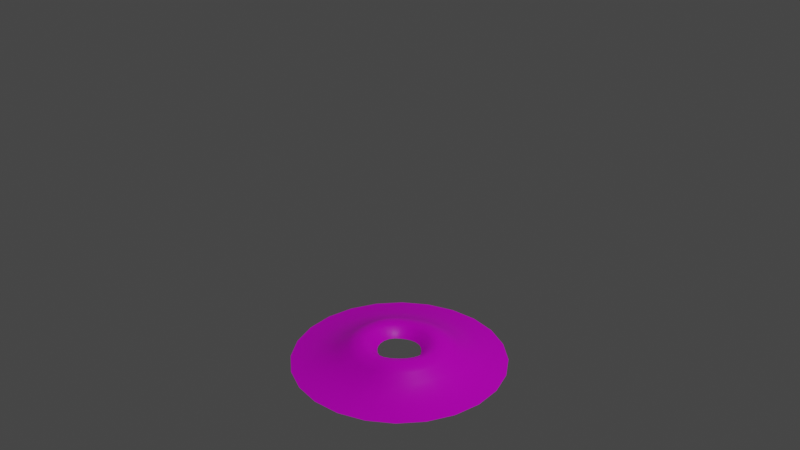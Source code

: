 # Source: Palm_Sand.blend  (saved by Blender 3.5.10; exported with 4.5.12 LTS)
import bpy
from mathutils import Matrix  # noqa: F401  (used for matrix-valued properties, if any)

bpy.ops.wm.read_factory_settings(use_empty=True)
scene = bpy.context.scene
scene.name = 'Scene'

# ---- collections
col_collection = bpy.data.collections.new('Collection'); scene.collection.children.link(col_collection)

# ---- images (referenced by path relative to the original .blend; pixels are not part of the script)
import os
ASSET_DIR = os.environ.get("B2B_ASSET_DIR", "")  # directory of the original .blend (textures are referenced by path, not embedded)
HERE = os.path.dirname(os.path.abspath(__file__))  # packed textures are extracted next to this script under _unpacked/

def load_image(name, relpath, width, height, colorspace="sRGB"):
    """Load a texture the original file referenced (path relative to the .blend, or extracted next to this script)."""
    p = next((c for c in (os.path.join(HERE, relpath), os.path.join(ASSET_DIR, relpath)) if relpath and os.path.exists(c)), "")
    if p:
        img = bpy.data.images.load(p, check_existing=True)
        img.name = name
    else:  # same state as the original file: an image datablock whose file is absent (Cycles renders it pink)
        img = bpy.data.images.new(name, width, height)
        img.source = "FILE"
        img.filepath = "//" + (relpath or name)
    img.colorspace_settings.name = colorspace
    return img
img_untitled_001 = load_image('Untitled.001', 'Sand.png', 1024, 1024, 'sRGB')

# ---- materials (node trees are filled in below, after node groups)
mat_m_sand = bpy.data.materials.new('m_sand')
mat_m_sand.alpha_threshold = 0.0
mat_m_sand.line_color = (0.0, 0.0, 0.0, 1.0)

# ---- material node trees
mat_m_sand.use_nodes = True; mat_m_sand.node_tree.nodes.clear()
_N = mat_m_sand.node_tree.nodes; _L = mat_m_sand.node_tree.links
n0 = _N.new('ShaderNodeOutputMaterial'); n0.name = 'Material Output'; n0.location = (300, 300)
n1 = _N.new('ShaderNodeBsdfPrincipled'); n1.name = 'Principled BSDF'; n1.location = (10, 300)
n1.distribution = 'GGX'
n1.subsurface_method = 'BURLEY'
n1.inputs[2].default_value = 0.4
n1.inputs[3].default_value = 1.45
n1.inputs[13].default_value = 0.1932
n1.inputs[27].default_value = (0.0, 0.0, 0.0, 1.0)
n1.inputs[28].default_value = 1.0
n2 = _N.new('ShaderNodeTexImage'); n2.name = 'Image Texture'; n2.location = (-280, 280)
n2.image = img_untitled_001
_L.new(n1.outputs[0], n0.inputs[0])
_L.new(n2.outputs[0], n1.inputs[0])
n0.is_active_output = True

# ---- world
world_world = bpy.data.worlds.new('World'); scene.world = world_world
world_world.use_nodes = True; world_world.node_tree.nodes.clear()
_N = world_world.node_tree.nodes; _L = world_world.node_tree.links
n0 = _N.new('ShaderNodeOutputWorld'); n0.name = 'World Output'; n0.location = (300, 300)
n1 = _N.new('ShaderNodeBackground'); n1.name = 'Background'; n1.location = (10, 300)
n1.inputs[0].default_value = (0.05088, 0.05088, 0.05088, 1.0)
_L.new(n1.outputs[0], n0.inputs[0])
n0.is_active_output = True
world_world.color = (0.05088, 0.05088, 0.05088)
world_world.use_sun_shadow = False
world_world.sun_shadow_jitter_overblur = 0.0

# ---- cameras
cam_camera = bpy.data.cameras.new('Camera')
cam_camera.clip_end = 100.0
cam_camera.ortho_scale = 7.314

# ---- lights
light_light = bpy.data.lights.new('Light', 'POINT')
light_light.transmission_factor = 0.0
light_light.energy = 1000.0
light_light.shadow_soft_size = 0.1
light_light.shadow_maximum_resolution = 0.006
light_light.use_absolute_resolution = True

# ---- meshes
me_torus = bpy.data.meshes.new('Torus')
me_torus.from_pydata([(0.9541, -6.099e-09, 0.0), (0.6664, 0.0009253, 0.09801), (0.5587, 0.004312, 0.165), (0.2365, 0.002686, 0.09069), (0.9216, 0.2469, 0.0), (0.6433, 0.1743, 0.0954), (0.539, 0.1509, 0.16), (0.2282, 0.06462, 0.08921), (0.8263, 0.477, 0.0), (0.577, 0.3343, 0.09801), (0.4836, 0.2845, 0.165), (0.2046, 0.1214, 0.09069), (0.6746, 0.6746, 0.0), (0.4714, 0.4714, 0.1009), (0.3957, 0.3975, 0.1746), (0.1673, 0.1695, 0.09424), (0.477, 0.8263, 0.0), (0.3334, 0.5774, 0.1009), (0.2802, 0.4853, 0.1787), (0.1186, 0.2061, 0.09781), (0.2469, 0.9216, 0.0), (0.1726, 0.644, 0.1009), (0.145, 0.5413, 0.1787), (0.06159, 0.2297, 0.09781), (7.777e-08, 0.9541, 0.0), (4.767e-08, 0.6667, 0.1009), (0.0003764, 0.5613, 0.1746), (0.0004524, 0.2386, 0.09426), (-0.2469, 0.9216, 0.0), (-0.1723, 0.6447, 0.09802), (-0.1438, 0.5444, 0.1651), (-0.06069, 0.2314, 0.09071), (-0.477, 0.8263, 0.0), (-0.3329, 0.5787, 0.09542), (-0.2785, 0.4896, 0.1601), (-0.1178, 0.208, 0.08924), (-0.6746, 0.6746, 0.0), (-0.4712, 0.4721, 0.09802), (-0.395, 0.3994, 0.1651), (-0.1672, 0.1701, 0.09147), (-0.8263, 0.477, 0.0), (-0.5771, 0.3336, 0.1004), (-0.4834, 0.283, 0.1748), (-0.2053, 0.1206, 0.09736), (-0.9216, 0.2469, 0.0), (-0.6397, 0.1764, 0.09613), (-0.5347, 0.1525, 0.1772), (-0.2291, 0.06334, 0.103), (-0.9541, 7.731e-08, 0.0), (-0.6598, 0.006375, 0.09364), (-0.5507, 0.0107, 0.1756), (-0.2371, 0.001975, 0.1051), (-0.9216, -0.2469, 0.0), (-0.6399, -0.1684, 0.09805), (-0.5348, -0.1368, 0.1806), (-0.2292, -0.05966, 0.1054), (-0.8263, -0.477, 0.0), (-0.5772, -0.3327, 0.1025), (-0.4839, -0.2768, 0.1854), (-0.2057, -0.1174, 0.1048), (-0.6746, -0.6746, 0.0), (-0.4714, -0.4714, 0.1009), (-0.3963, -0.3956, 0.1814), (-0.168, -0.1671, 0.1025), (-0.477, -0.8263, 0.0), (-0.3327, -0.577, 0.0993), (-0.2771, -0.4835, 0.1714), (-0.1188, -0.2054, 0.1001), (-0.2469, -0.9216, 0.0), (-0.1637, -0.6388, 0.07973), (-0.1316, -0.5333, 0.1464), (-0.06088, -0.2291, 0.09778), (7.777e-08, -0.9541, 0.0), (0.01447, -0.6582, 0.06618), (0.01984, -0.5486, 0.131), (0.001023, -0.2369, 0.09673), (0.2469, -0.9216, 0.0), (0.1814, -0.6388, 0.07973), (0.1585, -0.5333, 0.1464), (0.06205, -0.2291, 0.09778), (0.477, -0.8263, 0.0), (0.334, -0.577, 0.0993), (0.2832, -0.4835, 0.1714), (0.1187, -0.2057, 0.09918), (0.6746, -0.6746, 0.0), (0.4714, -0.4714, 0.1009), (0.3962, -0.3962, 0.1787), (0.1679, -0.1679, 0.09919), (0.8263, -0.477, 0.0), (0.5774, -0.3334, 0.1009), (0.4853, -0.2802, 0.1787), (0.2055, -0.1183, 0.09781), (0.9216, -0.2469, 0.0), (0.644, -0.1726, 0.1009), (0.5408, -0.1437, 0.1746), (0.2288, -0.0599, 0.09424), (0.322, 0.005983, 0.1837), (0.4219, 0.006899, 0.2072), (0.4068, 0.1185, 0.2018), (0.3105, 0.09103, 0.1802), (0.3651, 0.2192, 0.2072), (0.2786, 0.1681, 0.1837), (0.2989, 0.3036, 0.2182), (0.228, 0.2328, 0.1917), (0.2121, 0.3683, 0.2272), (0.1618, 0.2819, 0.1994), (0.1101, 0.4105, 0.2272), (0.08424, 0.314, 0.1994), (0.0009881, 0.4271, 0.2183), (0.001002, 0.3268, 0.1917), (-0.1079, 0.4152, 0.2073), (-0.08221, 0.3176, 0.1838), (-0.2098, 0.374, 0.2018), (-0.1601, 0.2861, 0.1803), (-0.2982, 0.3055, 0.2083), (-0.2276, 0.2341, 0.1857), (-0.3653, 0.2176, 0.2229), (-0.2793, 0.1669, 0.1977), (-0.4053, 0.1176, 0.234), (-0.3108, 0.08957, 0.2082), (-0.4182, 0.009586, 0.2367), (-0.3213, 0.006136, 0.2125), (-0.4055, -0.1017, 0.2395), (-0.3111, -0.07848, 0.2138), (-0.3664, -0.2076, 0.2412), (-0.2804, -0.1586, 0.2142), (-0.3003, -0.2985, 0.2362), (-0.2294, -0.2276, 0.2099), (-0.2093, -0.3656, 0.223), (-0.1608, -0.2796, 0.2015), (-0.09998, -0.4043, 0.2052), (-0.07914, -0.3104, 0.1911), (0.01354, -0.4166, 0.1965), (0.006546, -0.3204, 0.1869), (0.1198, -0.4043, 0.2052), (0.08874, -0.3104, 0.1911), (0.2153, -0.3659, 0.2219), (0.1635, -0.2801, 0.1994), (0.3002, -0.3002, 0.229), (0.2293, -0.2293, 0.2027), (0.3675, -0.2117, 0.2272), (0.2805, -0.1611, 0.1994), (0.4088, -0.1065, 0.2182), (0.3119, -0.08048, 0.1917), (0.9541, -6.099e-09, 0.0), (0.9216, 0.2469, 0.0), (0.8263, 0.477, 0.0), (0.6746, 0.6746, 0.0), (0.477, 0.8263, 0.0), (0.2469, 0.9216, 0.0), (7.777e-08, 0.9541, 0.0), (-0.2469, 0.9216, 0.0), (-0.477, 0.8263, 0.0), (-0.6746, 0.6746, 0.0), (-0.8263, 0.477, 0.0), (-0.9216, 0.2469, 0.0), (-0.9541, 7.731e-08, 0.0), (-0.9216, -0.2469, 0.0), (-0.8263, -0.477, 0.0), (-0.6746, -0.6746, 0.0), (-0.477, -0.8263, 0.0), (-0.2469, -0.9216, 0.0), (7.777e-08, -0.9541, 0.0), (0.2469, -0.9216, 0.0), (0.477, -0.8263, 0.0), (0.6746, -0.6746, 0.0), (0.8263, -0.477, 0.0), (0.9216, -0.2469, 0.0), (0.9541, -6.099e-09, 0.0), (0.9216, 0.2469, 0.0), (0.8263, 0.477, 0.0), (0.6746, 0.6746, 0.0), (0.477, 0.8263, 0.0), (0.2469, 0.9216, 0.0), (7.777e-08, 0.9541, 0.0), (-0.2469, 0.9216, 0.0), (-0.477, 0.8263, 0.0), (-0.6746, 0.6746, 0.0), (-0.8263, 0.477, 0.0), (-0.9216, 0.2469, 0.0), (-0.9541, 7.731e-08, 0.0), (-0.9216, -0.2469, 0.0), (-0.8263, -0.477, 0.0), (-0.6746, -0.6746, 0.0), (-0.477, -0.8263, 0.0), (-0.2469, -0.9216, 0.0), (7.777e-08, -0.9541, 0.0), (0.2469, -0.9216, 0.0), (0.477, -0.8263, 0.0), (0.6746, -0.6746, 0.0), (0.8263, -0.477, 0.0), (0.9216, -0.2469, 0.0), (1.177, -7.523e-09, 0.0), (1.137, 0.3046, 0.0), (1.019, 0.5885, 0.0), (0.8322, 0.8322, 0.0), (0.5885, 1.019, 0.0), (0.3046, 1.137, 0.0), (9.594e-08, 1.177, 0.0), (-0.3046, 1.137, 0.0), (-0.5885, 1.019, 0.0), (-0.8322, 0.8322, 0.0), (-1.019, 0.5885, 0.0), (-1.137, 0.3046, 0.0), (-1.177, 9.537e-08, 0.0), (-1.137, -0.3046, 0.0), (-1.019, -0.5885, 0.0), (-0.8322, -0.8322, 0.0), (-0.5885, -1.019, 0.0), (-0.3046, -1.137, 0.0), (9.594e-08, -1.177, 0.0), (0.3046, -1.137, 0.0), (0.5885, -1.019, 0.0), (0.8322, -0.8322, 0.0), (1.019, -0.5885, 0.0), (1.137, -0.3046, 0.0)], [(156, 48), (44, 155), (161, 68), (64, 160), (166, 88), (84, 165), (150, 24), (20, 149), (40, 154), (60, 159), (80, 164), (16, 148), (36, 153), (56, 158), (76, 163), (12, 147), (32, 152), (52, 157), (72, 162), (8, 146), (144, 0), (92, 167), (28, 151), (4, 145), (173, 149), (148, 172), (188, 164), (163, 187), (181, 157), (156, 180), (174, 150), (189, 165), (182, 158), (175, 151), (190, 166), (183, 159), (176, 152), (191, 167), (169, 145), (144, 168), (184, 160), (177, 153), (170, 146), (185, 161), (178, 154), (171, 147), (186, 162), (179, 155)], [(0, 4, 5, 1), (1, 5, 6, 2), (96, 99, 7, 3), (143, 96, 3, 95), (4, 8, 9, 5), (5, 9, 10, 6), (99, 101, 11, 7), (10, 14, 102, 100), (8, 12, 13, 9), (9, 13, 14, 10), (101, 103, 15, 11), (14, 18, 104, 102), (12, 16, 17, 13), (13, 17, 18, 14), (103, 105, 19, 15), (18, 22, 106, 104), (16, 20, 21, 17), (17, 21, 22, 18), (105, 107, 23, 19), (22, 26, 108, 106), (20, 24, 25, 21), (21, 25, 26, 22), (107, 109, 27, 23), (26, 30, 110, 108), (24, 28, 29, 25), (25, 29, 30, 26), (109, 111, 31, 27), (30, 34, 112, 110), (28, 32, 33, 29), (29, 33, 34, 30), (111, 113, 35, 31), (34, 38, 114, 112), (32, 36, 37, 33), (33, 37, 38, 34), (113, 115, 39, 35), (38, 42, 116, 114), (36, 40, 41, 37), (37, 41, 42, 38), (115, 117, 43, 39), (42, 46, 118, 116), (40, 44, 45, 41), (41, 45, 46, 42), (117, 119, 47, 43), (46, 50, 120, 118), (44, 48, 49, 45), (45, 49, 50, 46), (119, 121, 51, 47), (50, 54, 122, 120), (48, 52, 53, 49), (49, 53, 54, 50), (121, 123, 55, 51), (54, 58, 124, 122), (52, 56, 57, 53), (53, 57, 58, 54), (123, 125, 59, 55), (58, 62, 126, 124), (56, 60, 61, 57), (57, 61, 62, 58), (125, 127, 63, 59), (62, 66, 128, 126), (60, 64, 65, 61), (61, 65, 66, 62), (127, 129, 67, 63), (66, 70, 130, 128), (64, 68, 69, 65), (65, 69, 70, 66), (129, 131, 71, 67), (70, 74, 132, 130), (68, 72, 73, 69), (69, 73, 74, 70), (131, 133, 75, 71), (74, 78, 134, 132), (72, 76, 77, 73), (73, 77, 78, 74), (133, 135, 79, 75), (78, 82, 136, 134), (76, 80, 81, 77), (77, 81, 82, 78), (135, 137, 83, 79), (82, 86, 138, 136), (80, 84, 85, 81), (81, 85, 86, 82), (137, 139, 87, 83), (86, 90, 140, 138), (84, 88, 89, 85), (85, 89, 90, 86), (139, 141, 91, 87), (90, 94, 142, 140), (88, 92, 93, 89), (89, 93, 94, 90), (141, 143, 95, 91), (92, 0, 1, 93), (93, 1, 2, 94), (2, 6, 98, 97), (6, 10, 100, 98), (97, 98, 99, 96), (98, 100, 101, 99), (100, 102, 103, 101), (102, 104, 105, 103), (104, 106, 107, 105), (106, 108, 109, 107), (108, 110, 111, 109), (110, 112, 113, 111), (112, 114, 115, 113), (114, 116, 117, 115), (116, 118, 119, 117), (118, 120, 121, 119), (120, 122, 123, 121), (122, 124, 125, 123), (124, 126, 127, 125), (126, 128, 129, 127), (128, 130, 131, 129), (130, 132, 133, 131), (132, 134, 135, 133), (134, 136, 137, 135), (136, 138, 139, 137), (138, 140, 141, 139), (140, 142, 143, 141), (96, 143, 142, 97), (94, 2, 97, 142), (20, 16, 196, 197), (40, 36, 201, 202), (60, 56, 206, 207), (80, 76, 211, 212), (16, 12, 195, 196), (36, 32, 200, 201), (56, 52, 205, 206), (76, 72, 210, 211), (12, 8, 194, 195), (0, 92, 215, 192), (32, 28, 199, 200), (52, 48, 204, 205), (72, 68, 209, 210), (8, 4, 193, 194), (92, 88, 214, 215), (4, 0, 192, 193), (28, 24, 198, 199), (48, 44, 203, 204), (68, 64, 208, 209), (88, 84, 213, 214), (24, 20, 197, 198), (44, 40, 202, 203), (64, 60, 207, 208), (84, 80, 212, 213)])
me_torus.polygons.foreach_set('use_smooth', [True] * 144)
_uv = me_torus.uv_layers.new(name='UVMap')
_uv.uv.foreach_set('vector', [0.5, 0.5556, 0.5417, 0.5556, 0.5417, 0.6667, 0.5, 0.6667, 0.5, 0.6667, 0.5417, 0.6667, 0.5417, 0.7778, 0.5, 0.7778, 0.5, 0.9243, 0.5417, 0.9243, 0.5417, 1.0, 0.5, 1.0, 0.4583, 0.9243, 0.5, 0.9243, 0.5, 1.0, 0.4583, 1.0, 0.5417, 0.5556, 0.5833, 0.5556, 0.5833, 0.6667, 0.5417, 0.6667, 0.5417, 0.6667, 0.5833, 0.6667, 0.5833, 0.7778, 0.5417, 0.7778, 0.5417, 0.9243, 0.5833, 0.9243, 0.5833, 1.0, 0.5417, 1.0, 0.5833, 0.7778, 0.625, 0.7778, 0.625, 0.855, 0.5833, 0.855, 0.5833, 0.5556, 0.625, 0.5556, 0.625, 0.6667, 0.5833, 0.6667, 0.5833, 0.6667, 0.625, 0.6667, 0.625, 0.7778, 0.5833, 0.7778, 0.5833, 0.9243, 0.625, 0.9243, 0.625, 1.0, 0.5833, 1.0, 0.625, 0.7778, 0.6667, 0.7778, 0.6667, 0.855, 0.625, 0.855, 0.625, 0.5556, 0.6667, 0.5556, 0.6667, 0.6667, 0.625, 0.6667, 0.625, 0.6667, 0.6667, 0.6667, 0.6667, 0.7778, 0.625, 0.7778, 0.625, 0.9243, 0.6667, 0.9243, 0.6667, 1.0, 0.625, 1.0, 0.6667, 0.7778, 0.7083, 0.7778, 0.7083, 0.855, 0.6667, 0.855, 0.6667, 0.5556, 0.7083, 0.5556, 0.7083, 0.6667, 0.6667, 0.6667, 0.6667, 0.6667, 0.7083, 0.6667, 0.7083, 0.7778, 0.6667, 0.7778, 0.6667, 0.9243, 0.7083, 0.9243, 0.7083, 1.0, 0.6667, 1.0, 0.7083, 0.7778, 0.75, 0.7778, 0.75, 0.855, 0.7083, 0.855, 0.7083, 0.5556, 0.75, 0.5556, 0.75, 0.6667, 0.7083, 0.6667, 0.7083, 0.6667, 0.75, 0.6667, 0.75, 0.7778, 0.7083, 0.7778, 0.7083, 0.9243, 0.75, 0.9243, 0.75, 1.0, 0.7083, 1.0, 0.75, 0.7778, 0.7917, 0.7778, 0.7917, 0.855, 0.75, 0.855, 0.75, 0.5556, 0.7917, 0.5556, 0.7917, 0.6667, 0.75, 0.6667, 0.75, 0.6667, 0.7917, 0.6667, 0.7917, 0.7778, 0.75, 0.7778, 0.75, 0.9243, 0.7917, 0.9243, 0.7917, 1.0, 0.75, 1.0, 0.7917, 0.7778, 0.8333, 0.7778, 0.8333, 0.855, 0.7917, 0.855, 0.7917, 0.5556, 0.8333, 0.5556, 0.8333, 0.6667, 0.7917, 0.6667, 0.7917, 0.6667, 0.8333, 0.6667, 0.8333, 0.7778, 0.7917, 0.7778, 0.7917, 0.9243, 0.8333, 0.9243, 0.8333, 1.0, 0.7917, 1.0, 0.8333, 0.7778, 0.875, 0.7778, 0.875, 0.855, 0.8333, 0.855, 0.8333, 0.5556, 0.875, 0.5556, 0.875, 0.6667, 0.8333, 0.6667, 0.8333, 0.6667, 0.875, 0.6667, 0.875, 0.7778, 0.8333, 0.7778, 0.8333, 0.9243, 0.875, 0.9243, 0.875, 1.0, 0.8333, 1.0, 0.875, 0.7778, 0.9167, 0.7778, 0.9167, 0.855, 0.875, 0.855, 0.875, 0.5556, 0.9167, 0.5556, 0.9167, 0.6667, 0.875, 0.6667, 0.875, 0.6667, 0.9167, 0.6667, 0.9167, 0.7778, 0.875, 0.7778, 0.875, 0.9243, 0.9167, 0.9243, 0.9167, 1.0, 0.875, 1.0, 0.9167, 0.7778, 0.9583, 0.7778, 0.9583, 0.855, 0.9167, 0.855, 0.9167, 0.5556, 0.9583, 0.5556, 0.9583, 0.6667, 0.9167, 0.6667, 0.9167, 0.6667, 0.9583, 0.6667, 0.9583, 0.7778, 0.9167, 0.7778, 0.9167, 0.9243, 0.9583, 0.9243, 0.9583, 1.0, 0.9167, 1.0, 0.9583, 0.7778, 1.0, 0.7778, 1.0, 0.855, 0.9583, 0.855, 0.9583, 0.5556, 1.0, 0.5556, 1.0, 0.6667, 0.9583, 0.6667, 0.9583, 0.6667, 1.0, 0.6667, 1.0, 0.7778, 0.9583, 0.7778, 0.9583, 0.9243, 1.0, 0.9243, 1.0, 1.0, 0.9583, 1.0, -4.441e-16, 0.7778, 0.04167, 0.7778, 0.04167, 0.855, -4.441e-16, 0.855, -4.441e-16, 0.5556, 0.04167, 0.5556, 0.04167, 0.6667, -4.441e-16, 0.6667, -4.441e-16, 0.6667, 0.04167, 0.6667, 0.04167, 0.7778, -4.441e-16, 0.7778, -4.441e-16, 0.9243, 0.04167, 0.9243, 0.04167, 1.0, -4.441e-16, 1.0, 0.04167, 0.7778, 0.08333, 0.7778, 0.08333, 0.855, 0.04167, 0.855, 0.04167, 0.5556, 0.08333, 0.5556, 0.08333, 0.6667, 0.04167, 0.6667, 0.04167, 0.6667, 0.08333, 0.6667, 0.08333, 0.7778, 0.04167, 0.7778, 0.04167, 0.9243, 0.08333, 0.9243, 0.08333, 1.0, 0.04167, 1.0, 0.08333, 0.7778, 0.125, 0.7778, 0.125, 0.855, 0.08333, 0.855, 0.08333, 0.5556, 0.125, 0.5556, 0.125, 0.6667, 0.08333, 0.6667, 0.08333, 0.6667, 0.125, 0.6667, 0.125, 0.7778, 0.08333, 0.7778, 0.08333, 0.9243, 0.125, 0.9243, 0.125, 1.0, 0.08333, 1.0, 0.125, 0.7778, 0.1667, 0.7778, 0.1667, 0.855, 0.125, 0.855, 0.125, 0.5556, 0.1667, 0.5556, 0.1667, 0.6667, 0.125, 0.6667, 0.125, 0.6667, 0.1667, 0.6667, 0.1667, 0.7778, 0.125, 0.7778, 0.125, 0.9243, 0.1667, 0.9243, 0.1667, 1.0, 0.125, 1.0, 0.1667, 0.7778, 0.2083, 0.7778, 0.2083, 0.855, 0.1667, 0.855, 0.1667, 0.5556, 0.2083, 0.5556, 0.2083, 0.6667, 0.1667, 0.6667, 0.1667, 0.6667, 0.2083, 0.6667, 0.2083, 0.7778, 0.1667, 0.7778, 0.1667, 0.9243, 0.2083, 0.9243, 0.2083, 1.0, 0.1667, 1.0, 0.2083, 0.7778, 0.25, 0.7778, 0.25, 0.855, 0.2083, 0.855, 0.2083, 0.5556, 0.25, 0.5556, 0.25, 0.6667, 0.2083, 0.6667, 0.2083, 0.6667, 0.25, 0.6667, 0.25, 0.7778, 0.2083, 0.7778, 0.2083, 0.9243, 0.25, 0.9243, 0.25, 1.0, 0.2083, 1.0, 0.25, 0.7778, 0.2917, 0.7778, 0.2917, 0.855, 0.25, 0.855, 0.25, 0.5556, 0.2917, 0.5556, 0.2917, 0.6667, 0.25, 0.6667, 0.25, 0.6667, 0.2917, 0.6667, 0.2917, 0.7778, 0.25, 0.7778, 0.25, 0.9243, 0.2917, 0.9243, 0.2917, 1.0, 0.25, 1.0, 0.2917, 0.7778, 0.3333, 0.7778, 0.3333, 0.855, 0.2917, 0.855, 0.2917, 0.5556, 0.3333, 0.5556, 0.3333, 0.6667, 0.2917, 0.6667, 0.2917, 0.6667, 0.3333, 0.6667, 0.3333, 0.7778, 0.2917, 0.7778, 0.2917, 0.9243, 0.3333, 0.9243, 0.3333, 1.0, 0.2917, 1.0, 0.3333, 0.7778, 0.375, 0.7778, 0.375, 0.855, 0.3333, 0.855, 0.3333, 0.5556, 0.375, 0.5556, 0.375, 0.6667, 0.3333, 0.6667, 0.3333, 0.6667, 0.375, 0.6667, 0.375, 0.7778, 0.3333, 0.7778, 0.3333, 0.9243, 0.375, 0.9243, 0.375, 1.0, 0.3333, 1.0, 0.375, 0.7778, 0.4167, 0.7778, 0.4167, 0.855, 0.375, 0.855, 0.375, 0.5556, 0.4167, 0.5556, 0.4167, 0.6667, 0.375, 0.6667, 0.375, 0.6667, 0.4167, 0.6667, 0.4167, 0.7778, 0.375, 0.7778, 0.375, 0.9243, 0.4167, 0.9243, 0.4167, 1.0, 0.375, 1.0, 0.4167, 0.7778, 0.4583, 0.7778, 0.4583, 0.855, 0.4167, 0.855, 0.4167, 0.5556, 0.4583, 0.5556, 0.4583, 0.6667, 0.4167, 0.6667, 0.4167, 0.6667, 0.4583, 0.6667, 0.4583, 0.7778, 0.4167, 0.7778, 0.4167, 0.9243, 0.4583, 0.9243, 0.4583, 1.0, 0.4167, 1.0, 0.4583, 0.5556, 0.5, 0.5556, 0.5, 0.6667, 0.4583, 0.6667, 0.4583, 0.6667, 0.5, 0.6667, 0.5, 0.7778, 0.4583, 0.7778, 0.5, 0.7778, 0.5417, 0.7778, 0.5417, 0.855, 0.5, 0.855, 0.5417, 0.7778, 0.5833, 0.7778, 0.5833, 0.855, 0.5417, 0.855, 0.5, 0.855, 0.5417, 0.855, 0.5417, 0.9243, 0.5, 0.9243, 0.5417, 0.855, 0.5833, 0.855, 0.5833, 0.9243, 0.5417, 0.9243, 0.5833, 0.855, 0.625, 0.855, 0.625, 0.9243, 0.5833, 0.9243, 0.625, 0.855, 0.6667, 0.855, 0.6667, 0.9243, 0.625, 0.9243, 0.6667, 0.855, 0.7083, 0.855, 0.7083, 0.9243, 0.6667, 0.9243, 0.7083, 0.855, 0.75, 0.855, 0.75, 0.9243, 0.7083, 0.9243, 0.75, 0.855, 0.7917, 0.855, 0.7917, 0.9243, 0.75, 0.9243, 0.7917, 0.855, 0.8333, 0.855, 0.8333, 0.9243, 0.7917, 0.9243, 0.8333, 0.855, 0.875, 0.855, 0.875, 0.9243, 0.8333, 0.9243, 0.875, 0.855, 0.9167, 0.855, 0.9167, 0.9243, 0.875, 0.9243, 0.9167, 0.855, 0.9583, 0.855, 0.9583, 0.9243, 0.9167, 0.9243, 0.9583, 0.855, 1.0, 0.855, 1.0, 0.9243, 0.9583, 0.9243, -4.441e-16, 0.855, 0.04167, 0.855, 0.04167, 0.9243, -4.441e-16, 0.9243, 0.04167, 0.855, 0.08333, 0.855, 0.08333, 0.9243, 0.04167, 0.9243, 0.08333, 0.855, 0.125, 0.855, 0.125, 0.9243, 0.08333, 0.9243, 0.125, 0.855, 0.1667, 0.855, 0.1667, 0.9243, 0.125, 0.9243, 0.1667, 0.855, 0.2083, 0.855, 0.2083, 0.9243, 0.1667, 0.9243, 0.2083, 0.855, 0.25, 0.855, 0.25, 0.9243, 0.2083, 0.9243, 0.25, 0.855, 0.2917, 0.855, 0.2917, 0.9243, 0.25, 0.9243, 0.2917, 0.855, 0.3333, 0.855, 0.3333, 0.9243, 0.2917, 0.9243, 0.3333, 0.855, 0.375, 0.855, 0.375, 0.9243, 0.3333, 0.9243, 0.375, 0.855, 0.4167, 0.855, 0.4167, 0.9243, 0.375, 0.9243, 0.4167, 0.855, 0.4583, 0.855, 0.4583, 0.9243, 0.4167, 0.9243, 0.5, 0.9243, 0.4583, 0.9243, 0.4583, 0.855, 0.5, 0.855, 0.4583, 0.7778, 0.5, 0.7778, 0.5, 0.855, 0.4583, 0.855, 0.7083, 0.5556, 0.6667, 0.5556, 0.6667, 0.5556, 0.7083, 0.5556, 0.9167, 0.5556, 0.875, 0.5556, 0.875, 0.5556, 0.9167, 0.5556, 0.125, 0.5556, 0.08333, 0.5556, 0.08333, 0.5556, 0.125, 0.5556, 0.3333, 0.5556, 0.2917, 0.5556, 0.2917, 0.5556, 0.3333, 0.5556, 0.6667, 0.5556, 0.625, 0.5556, 0.625, 0.5556, 0.6667, 0.5556, 0.875, 0.5556, 0.8333, 0.5556, 0.8333, 0.5556, 0.875, 0.5556, 0.08333, 0.5556, 0.04167, 0.5556, 0.04167, 0.5556, 0.08333, 0.5556, 0.2917, 0.5556, 0.25, 0.5556, 0.25, 0.5556, 0.2917, 0.5556, 0.625, 0.5556, 0.5833, 0.5556, 0.5833, 0.5556, 0.625, 0.5556, 0.5, 0.5556, 0.4583, 0.5556, 0.4583, 0.5556, 0.5, 0.5556, 0.8333, 0.5556, 0.7917, 0.5556, 0.7917, 0.5556, 0.8333, 0.5556, 0.04167, 0.5556, -4.441e-16, 0.5556, -4.441e-16, 0.5556, 0.04167, 0.5556, 0.25, 0.5556, 0.2083, 0.5556, 0.2083, 0.5556, 0.25, 0.5556, 0.5833, 0.5556, 0.5417, 0.5556, 0.5417, 0.5556, 0.5833, 0.5556, 0.4583, 0.5556, 0.4167, 0.5556, 0.4167, 0.5556, 0.4583, 0.5556, 0.5417, 0.5556, 0.5, 0.5556, 0.5, 0.5556, 0.5417, 0.5556, 0.7917, 0.5556, 0.75, 0.5556, 0.75, 0.5556, 0.7917, 0.5556, 1.0, 0.5556, 0.9583, 0.5556, 0.9583, 0.5556, 1.0, 0.5556, 0.2083, 0.5556, 0.1667, 0.5556, 0.1667, 0.5556, 0.2083, 0.5556, 0.4167, 0.5556, 0.375, 0.5556, 0.375, 0.5556, 0.4167, 0.5556, 0.75, 0.5556, 0.7083, 0.5556, 0.7083, 0.5556, 0.75, 0.5556, 0.9583, 0.5556, 0.9167, 0.5556, 0.9167, 0.5556, 0.9583, 0.5556, 0.1667, 0.5556, 0.125, 0.5556, 0.125, 0.5556, 0.1667, 0.5556, 0.375, 0.5556, 0.3333, 0.5556, 0.3333, 0.5556, 0.375, 0.5556])
me_torus.materials.append(mat_m_sand)
me_torus.use_remesh_fix_poles = True
me_torus.use_remesh_preserve_attributes = False
me_torus.use_mirror_vertex_groups = False
me_torus.update()

# ---- objects
ob_torus = bpy.data.objects.new('Torus', me_torus)
ob_empty = bpy.data.objects.new('Empty', None)
ob_light = bpy.data.objects.new('Light', light_light)
ob_camera = bpy.data.objects.new('Camera', cam_camera)

# ---- transforms, parenting, visibility, modifiers, constraints
ob_torus.location = (0.0, 0.0, 0.0)
ob_torus.lineart.crease_threshold = 0.0
ob_empty.location = (0.0, 0.0, 1.299)
ob_empty.lineart.crease_threshold = 0.0
ob_light.location = (4.076, 1.005, 7.576)
ob_light.rotation_euler = (0.6503, 0.05522, 1.866)
ob_light.scale = (0.647, 0.647, 0.647)
ob_light.lock_rotations_4d = False
ob_light.empty_display_type = 'ARROWS'
ob_light.color = (0.0, 0.0, 0.0, 0.0)
ob_light.lineart.crease_threshold = 0.0
ob_camera.location = (7.359, -6.926, 6.63)
ob_camera.rotation_euler = (1.109, 0.0, 0.8149)
ob_camera.scale = (0.647, 0.647, 0.647)
ob_camera.lock_rotations_4d = False
ob_camera.empty_display_type = 'ARROWS'
ob_camera.color = (0.0, 0.0, 0.0, 0.0)
ob_camera.display_type = 'WIRE'
ob_camera.lineart.crease_threshold = 0.0

# ---- collection membership
scene.collection.objects.link(ob_torus)
scene.collection.objects.link(ob_empty)
col_collection.objects.link(ob_light)
col_collection.objects.link(ob_camera)

# ---- scene / render settings (as saved in the file)
scene.camera = ob_camera
scene.frame_start = 1; scene.frame_end = 250; scene.frame_set(1)
scene.render.engine = 'CYCLES'
scene.cycles.use_denoising = False
scene.cycles.samples = 128
scene.cycles.sampling_pattern = 'TABULATED_SOBOL'
scene.cycles.use_adaptive_sampling = False
scene.cycles.use_light_tree = False
scene.view_settings.view_transform = 'Filmic'
bpy.context.view_layer.update()
